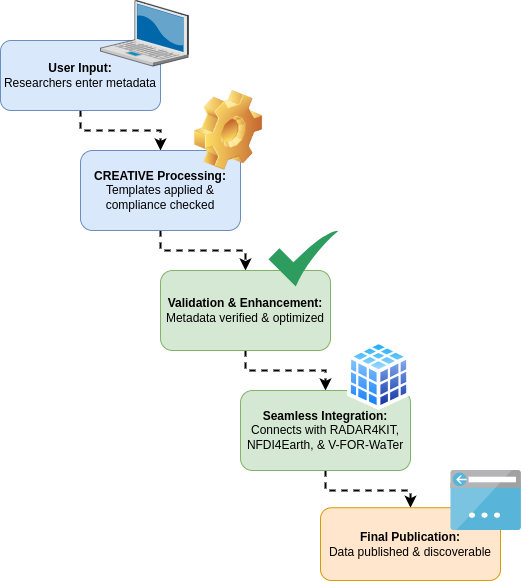

The diagram above was exported from draw.io. Its source (the exported page's mxGraphModel, read from the mxfile embedded in the PNG):
<mxGraphModel dx="1434" dy="820" grid="1" gridSize="10" guides="1" tooltips="1" connect="1" arrows="1" fold="1" page="1" pageScale="1" pageWidth="583" pageHeight="827" math="0" shadow="0">
  <root>
    <mxCell id="0" />
    <mxCell id="1" parent="0" />
    <mxCell id="G5Kc8KYf8TaiOh1KLf0q-14" value="" style="edgeStyle=orthogonalEdgeStyle;rounded=0;orthogonalLoop=1;jettySize=auto;html=1;strokeWidth=2;dashed=1;" edge="1" parent="1" source="G5Kc8KYf8TaiOh1KLf0q-1" target="G5Kc8KYf8TaiOh1KLf0q-3">
      <mxGeometry relative="1" as="geometry" />
    </mxCell>
    <mxCell id="G5Kc8KYf8TaiOh1KLf0q-1" value="&lt;div&gt;&lt;b&gt;User Input:&lt;/b&gt;&lt;/div&gt;&lt;div&gt;Researchers enter metadata&lt;/div&gt;" style="rounded=1;whiteSpace=wrap;html=1;fillColor=#dae8fc;strokeColor=#6c8ebf;" vertex="1" parent="1">
      <mxGeometry x="31" y="120" width="160" height="70" as="geometry" />
    </mxCell>
    <mxCell id="G5Kc8KYf8TaiOh1KLf0q-2" value="" style="verticalLabelPosition=bottom;sketch=0;aspect=fixed;html=1;verticalAlign=top;strokeColor=none;align=center;outlineConnect=0;shape=mxgraph.citrix.laptop_2;" vertex="1" parent="1">
      <mxGeometry x="131" y="80" width="88" height="65.62" as="geometry" />
    </mxCell>
    <mxCell id="G5Kc8KYf8TaiOh1KLf0q-15" value="" style="edgeStyle=orthogonalEdgeStyle;rounded=0;orthogonalLoop=1;jettySize=auto;html=1;strokeWidth=2;dashed=1;" edge="1" parent="1" source="G5Kc8KYf8TaiOh1KLf0q-3" target="G5Kc8KYf8TaiOh1KLf0q-5">
      <mxGeometry relative="1" as="geometry" />
    </mxCell>
    <mxCell id="G5Kc8KYf8TaiOh1KLf0q-3" value="&lt;div&gt;&lt;br&gt;&lt;/div&gt;&lt;div&gt;&lt;b&gt;CREATIVE Processing:&lt;/b&gt;&lt;/div&gt;&lt;div&gt;Templates applied &amp;amp; compliance checked&lt;/div&gt;&lt;div&gt;&lt;br&gt;&lt;/div&gt;" style="rounded=1;whiteSpace=wrap;html=1;fillColor=#dae8fc;strokeColor=#6c8ebf;" vertex="1" parent="1">
      <mxGeometry x="111" y="230" width="160" height="80" as="geometry" />
    </mxCell>
    <mxCell id="G5Kc8KYf8TaiOh1KLf0q-4" value="" style="image;html=1;image=img/lib/clip_art/general/Gear_128x128.png" vertex="1" parent="1">
      <mxGeometry x="219" y="170" width="80" height="80" as="geometry" />
    </mxCell>
    <mxCell id="G5Kc8KYf8TaiOh1KLf0q-16" value="" style="edgeStyle=orthogonalEdgeStyle;rounded=0;orthogonalLoop=1;jettySize=auto;html=1;dashed=1;strokeWidth=2;" edge="1" parent="1" source="G5Kc8KYf8TaiOh1KLf0q-5" target="G5Kc8KYf8TaiOh1KLf0q-7">
      <mxGeometry relative="1" as="geometry" />
    </mxCell>
    <mxCell id="G5Kc8KYf8TaiOh1KLf0q-5" value="&lt;div&gt;&lt;br&gt;&lt;/div&gt;&lt;div&gt;&lt;b&gt;Validation &amp;amp; Enhancement:&lt;/b&gt;&lt;/div&gt;&lt;div&gt;Metadata verified &amp;amp; optimized&lt;/div&gt;&lt;div&gt;&lt;br&gt;&lt;/div&gt;" style="rounded=1;whiteSpace=wrap;html=1;fillColor=#d5e8d4;strokeColor=#82b366;" vertex="1" parent="1">
      <mxGeometry x="191" y="350" width="170" height="80" as="geometry" />
    </mxCell>
    <mxCell id="G5Kc8KYf8TaiOh1KLf0q-6" value="" style="sketch=0;html=1;aspect=fixed;strokeColor=none;shadow=0;align=center;fillColor=#2D9C5E;verticalAlign=top;labelPosition=center;verticalLabelPosition=bottom;shape=mxgraph.gcp2.check" vertex="1" parent="1">
      <mxGeometry x="299" y="310" width="70" height="56" as="geometry" />
    </mxCell>
    <mxCell id="G5Kc8KYf8TaiOh1KLf0q-17" value="" style="edgeStyle=orthogonalEdgeStyle;rounded=0;orthogonalLoop=1;jettySize=auto;html=1;dashed=1;strokeWidth=2;flowAnimation=0;shadow=0;" edge="1" parent="1" source="G5Kc8KYf8TaiOh1KLf0q-7" target="G5Kc8KYf8TaiOh1KLf0q-9">
      <mxGeometry relative="1" as="geometry" />
    </mxCell>
    <mxCell id="G5Kc8KYf8TaiOh1KLf0q-7" value="&lt;div&gt;&lt;br&gt;&lt;/div&gt;&lt;div&gt;&lt;b&gt;Seamless Integration:&lt;/b&gt;&lt;/div&gt;&lt;div&gt;Connects with RADAR4KIT, NFDI4Earth, &amp;amp; V-FOR-WaTer&lt;/div&gt;&lt;div&gt;&lt;br&gt;&lt;/div&gt;" style="rounded=1;whiteSpace=wrap;html=1;fillColor=#d5e8d4;strokeColor=#82b366;" vertex="1" parent="1">
      <mxGeometry x="271" y="470" width="170" height="80" as="geometry" />
    </mxCell>
    <mxCell id="G5Kc8KYf8TaiOh1KLf0q-8" value="" style="image;aspect=fixed;perimeter=ellipsePerimeter;html=1;align=center;shadow=0;dashed=0;spacingTop=3;image=img/lib/active_directory/database_cube.svg;" vertex="1" parent="1">
      <mxGeometry x="378" y="420" width="63" height="70" as="geometry" />
    </mxCell>
    <mxCell id="G5Kc8KYf8TaiOh1KLf0q-9" value="&lt;div&gt;&lt;br&gt;&lt;/div&gt;&lt;div&gt;&lt;b&gt;Final Publication:&lt;/b&gt;&lt;/div&gt;&lt;div&gt;Data published &amp;amp; discoverable&lt;/div&gt;&lt;div&gt;&lt;br&gt;&lt;/div&gt;" style="rounded=1;whiteSpace=wrap;html=1;fillColor=#ffe6cc;strokeColor=#d79b00;" vertex="1" parent="1">
      <mxGeometry x="351" y="587.25" width="180" height="72.75" as="geometry" />
    </mxCell>
    <mxCell id="G5Kc8KYf8TaiOh1KLf0q-11" value="" style="image;sketch=0;aspect=fixed;html=1;points=[];align=center;fontSize=12;image=img/lib/mscae/App_Service_IPAddress.svg;" vertex="1" parent="1">
      <mxGeometry x="481" y="550" width="71.42" height="60" as="geometry" />
    </mxCell>
  </root>
</mxGraphModel>